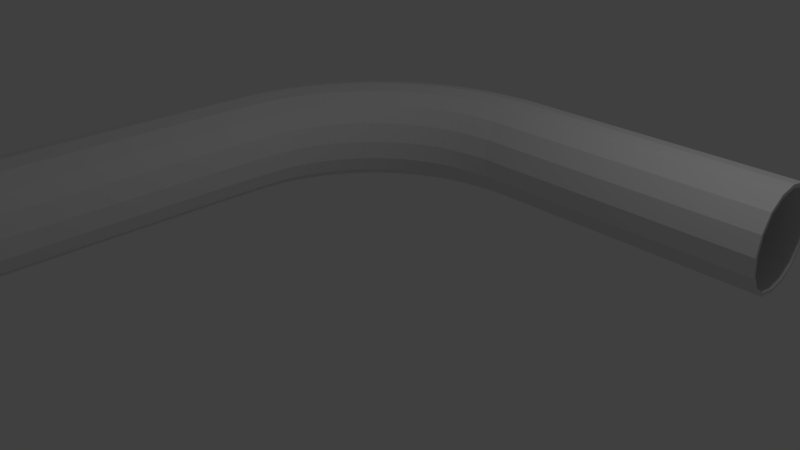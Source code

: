 # Source: bent_pipe.blend  (saved by Blender 2.79.0; exported with 4.5.12 LTS)
import bpy
from mathutils import Matrix  # noqa: F401  (used for matrix-valued properties, if any)

bpy.ops.wm.read_factory_settings(use_empty=True)
scene = bpy.context.scene
scene.name = 'Scene'

# ---- collections
col_collection_1 = bpy.data.collections.new('Collection 1'); scene.collection.children.link(col_collection_1)

# ---- world
world_world = bpy.data.worlds.new('World'); scene.world = world_world
world_world.color = (0.05088, 0.05088, 0.05088)
world_world.use_sun_shadow = False
world_world.sun_shadow_jitter_overblur = 0.0
world_world.cycles.sampling_method = 'MANUAL'

# ---- cameras
cam_camera = bpy.data.cameras.new('Camera')
cam_camera.clip_end = 100.0
cam_camera.lens = 35.0
cam_camera.sensor_width = 32.0
cam_camera.sensor_height = 18.0
cam_camera.ortho_scale = 7.314
cam_camera.dof.focus_distance = 0.0
cam_camera.dof.aperture_fstop = 128.0

# ---- lights
light_lamp = bpy.data.lights.new('Lamp', 'POINT')
light_lamp.transmission_factor = 0.0
light_lamp.cutoff_distance = 30.0
light_lamp.energy = 100.0
light_lamp.shadow_buffer_clip_start = 1.001
light_lamp.shadow_soft_size = 0.1
light_lamp.shadow_maximum_resolution = 0.006
light_lamp.use_absolute_resolution = True

# ---- meshes
me_circle = bpy.data.meshes.new('Circle')
me_circle.from_pydata([(0.0, 1.0, 0.0), (-0.1951, 0.9808, 0.0), (-0.3827, 0.9239, 0.0), (-0.5556, 0.8315, 0.0), (-0.7071, 0.7071, 0.0), (-0.8315, 0.5556, 0.0), (-0.9239, 0.3827, 0.0), (-0.9808, 0.1951, 0.0), (-1.0, 7.55e-08, 0.0), (7.051e-08, 1.594, 0.0), (-0.3109, 1.563, 0.0), (-0.6099, 1.472, 0.0), (-0.8855, 1.325, 0.0), (-1.127, 1.127, 0.0), (-1.325, 0.8855, 0.0), (-1.472, 0.6099, 0.0), (-1.563, 0.3109, 0.0), (-1.594, -4.89e-08, 0.0), (-1.594, -1.843, 0.0), (-1.0, -1.843, 0.0), (0.0, 1.0, 0.0), (7.051e-08, 1.594, 0.0), (0.0, 1.0, 0.0), (7.051e-08, 1.594, 0.0), (1.843, 1.0, 0.0), (1.843, 1.594, 0.0), (-0.1951, 0.9808, 0.6501), (0.0, 1.0, 0.6501), (-0.3827, 0.9239, 0.6501), (-0.5556, 0.8315, 0.6501), (-0.7071, 0.7071, 0.6501), (-0.8315, 0.5556, 0.6501), (-0.9239, 0.3827, 0.6501), (-0.9808, 0.1951, 0.6501), (-1.0, 7.55e-08, 0.6501), (-0.3109, 1.563, 0.6501), (7.051e-08, 1.594, 0.6501), (-0.6099, 1.472, 0.6501), (-0.8855, 1.325, 0.6501), (-1.127, 1.127, 0.6501), (-1.325, 0.8855, 0.6501), (-1.472, 0.6099, 0.6501), (-1.563, 0.3109, 0.6501), (-1.594, -4.89e-08, 0.6501), (-1.594, -1.843, 0.6501), (-1.0, -1.843, 0.6501), (0.0, 1.0, 0.6501), (7.051e-08, 1.594, 0.6501), (0.0, 1.0, 0.6501), (7.051e-08, 1.594, 0.6501), (1.843, 1.0, 0.6501), (1.843, 1.594, 0.6501)], [], [(8, 17, 16, 7), (1, 10, 9, 0), (2, 11, 10, 1), (3, 12, 11, 2), (4, 13, 12, 3), (5, 14, 13, 4), (6, 15, 14, 5), (8, 19, 18, 17), (7, 16, 15, 6), (9, 21, 20, 0), (21, 23, 22, 20), (23, 25, 24, 22), (34, 33, 42, 43), (26, 27, 36, 35), (28, 26, 35, 37), (29, 28, 37, 38), (30, 29, 38, 39), (31, 30, 39, 40), (32, 31, 40, 41), (34, 43, 44, 45), (33, 32, 41, 42), (36, 27, 46, 47), (47, 46, 48, 49), (49, 48, 50, 51), (1, 0, 27, 26), (16, 17, 43, 42), (0, 20, 46, 27), (9, 10, 35, 36), (17, 18, 44, 43), (2, 1, 26, 28), (10, 11, 37, 35), (19, 8, 34, 45), (3, 2, 28, 29), (23, 21, 47, 49), (11, 12, 38, 37), (4, 3, 29, 30), (20, 22, 48, 46), (12, 13, 39, 38), (5, 4, 30, 31), (13, 14, 40, 39), (6, 5, 31, 32), (25, 23, 49, 51), (14, 15, 41, 40), (7, 6, 32, 33), (22, 24, 50, 48), (15, 16, 42, 41), (21, 9, 36, 47), (8, 7, 33, 34)])
me_circle.use_remesh_preserve_volume = False
me_circle.use_remesh_preserve_attributes = False
me_circle.use_mirror_vertex_groups = False
me_circle.update()

# ---- objects
ob_circle = bpy.data.objects.new('Circle', me_circle)
ob_lamp = bpy.data.objects.new('Lamp', light_lamp)
ob_camera = bpy.data.objects.new('Camera', cam_camera)

# ---- transforms, parenting, visibility, modifiers, constraints
ob_circle.location = (0.0, 0.0, 0.0)
ob_circle.scale = (2.17, 2.17, 2.17)
ob_circle.lineart.crease_threshold = 0.0
_m = ob_circle.modifiers.new('Subsurf', 'SUBSURF')
_m.uv_smooth = 'PRESERVE_CORNERS'
_m.quality = 2
_m.levels = 5
_m.show_only_control_edges = False
_m = ob_circle.modifiers.new('Solidify', 'SOLIDIFY')
_m.thickness = -0.025
_m.nonmanifold_thickness_mode = 'FIXED'
_m.nonmanifold_merge_threshold = 0.0003
ob_lamp.location = (4.076, 1.005, 5.904)
ob_lamp.rotation_euler = (0.6503, 0.05522, 1.866)
ob_lamp.lock_rotations_4d = False
ob_lamp.empty_display_type = 'ARROWS'
ob_lamp.color = (0.0, 0.0, 0.0, 0.0)
ob_lamp.lineart.crease_threshold = 0.0
ob_camera.location = (7.481, -6.508, 5.344)
ob_camera.rotation_euler = (1.109, 0.0, 0.8149)
ob_camera.lock_rotations_4d = False
ob_camera.empty_display_type = 'ARROWS'
ob_camera.color = (0.0, 0.0, 0.0, 0.0)
ob_camera.display_type = 'WIRE'
ob_camera.lineart.crease_threshold = 0.0

# ---- collection membership
col_collection_1.objects.link(ob_circle)
col_collection_1.objects.link(ob_lamp)
col_collection_1.objects.link(ob_camera)

# ---- scene / render settings (as saved in the file)
scene.camera = ob_camera
scene.frame_start = 1; scene.frame_end = 250; scene.frame_set(1)
scene.render.engine = 'BLENDER_EEVEE_NEXT'
scene.render.resolution_percentage = 50
scene.render.dither_intensity = 0.0
scene.cycles.use_denoising = False
scene.cycles.samples = 128
scene.cycles.sampling_pattern = 'TABULATED_SOBOL'
scene.cycles.use_adaptive_sampling = False
scene.cycles.use_light_tree = False
scene.cycles.blur_glossy = 0.0
scene.cycles.sample_clamp_indirect = 0.0
scene.view_settings.view_transform = 'Standard'
bpy.context.view_layer.update()
